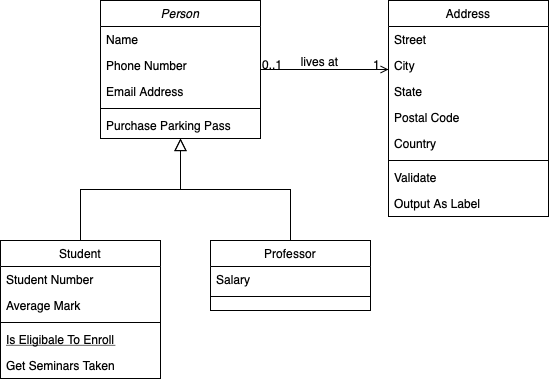

The diagram above was exported from draw.io. Its source (the exported page's mxGraphModel, read from the mxfile embedded in the PNG):
<mxGraphModel dx="1552" dy="1098" grid="1" gridSize="10" guides="1" tooltips="1" connect="1" arrows="1" fold="1" page="1" pageScale="1" pageWidth="827" pageHeight="1169" math="0" shadow="0">
  <root>
    <mxCell id="WIyWlLk6GJQsqaUBKTNV-0" />
    <mxCell id="WIyWlLk6GJQsqaUBKTNV-1" parent="WIyWlLk6GJQsqaUBKTNV-0" />
    <mxCell id="zkfFHV4jXpPFQw0GAbJ--0" value="Person" style="swimlane;fontStyle=2;align=center;verticalAlign=top;childLayout=stackLayout;horizontal=1;startSize=26;horizontalStack=0;resizeParent=1;resizeLast=0;collapsible=1;marginBottom=0;rounded=0;shadow=0;strokeWidth=1;" parent="WIyWlLk6GJQsqaUBKTNV-1" vertex="1">
      <mxGeometry x="220" y="120" width="160" height="138" as="geometry">
        <mxRectangle x="230" y="140" width="160" height="26" as="alternateBounds" />
      </mxGeometry>
    </mxCell>
    <mxCell id="zkfFHV4jXpPFQw0GAbJ--1" value="Name" style="text;align=left;verticalAlign=top;spacingLeft=4;spacingRight=4;overflow=hidden;rotatable=0;points=[[0,0.5],[1,0.5]];portConstraint=eastwest;" parent="zkfFHV4jXpPFQw0GAbJ--0" vertex="1">
      <mxGeometry y="26" width="160" height="26" as="geometry" />
    </mxCell>
    <mxCell id="zkfFHV4jXpPFQw0GAbJ--2" value="Phone Number" style="text;align=left;verticalAlign=top;spacingLeft=4;spacingRight=4;overflow=hidden;rotatable=0;points=[[0,0.5],[1,0.5]];portConstraint=eastwest;rounded=0;shadow=0;html=0;" parent="zkfFHV4jXpPFQw0GAbJ--0" vertex="1">
      <mxGeometry y="52" width="160" height="26" as="geometry" />
    </mxCell>
    <mxCell id="zkfFHV4jXpPFQw0GAbJ--3" value="Email Address" style="text;align=left;verticalAlign=top;spacingLeft=4;spacingRight=4;overflow=hidden;rotatable=0;points=[[0,0.5],[1,0.5]];portConstraint=eastwest;rounded=0;shadow=0;html=0;" parent="zkfFHV4jXpPFQw0GAbJ--0" vertex="1">
      <mxGeometry y="78" width="160" height="26" as="geometry" />
    </mxCell>
    <mxCell id="zkfFHV4jXpPFQw0GAbJ--4" value="" style="line;html=1;strokeWidth=1;align=left;verticalAlign=middle;spacingTop=-1;spacingLeft=3;spacingRight=3;rotatable=0;labelPosition=right;points=[];portConstraint=eastwest;" parent="zkfFHV4jXpPFQw0GAbJ--0" vertex="1">
      <mxGeometry y="104" width="160" height="8" as="geometry" />
    </mxCell>
    <mxCell id="zkfFHV4jXpPFQw0GAbJ--5" value="Purchase Parking Pass" style="text;align=left;verticalAlign=top;spacingLeft=4;spacingRight=4;overflow=hidden;rotatable=0;points=[[0,0.5],[1,0.5]];portConstraint=eastwest;" parent="zkfFHV4jXpPFQw0GAbJ--0" vertex="1">
      <mxGeometry y="112" width="160" height="26" as="geometry" />
    </mxCell>
    <mxCell id="zkfFHV4jXpPFQw0GAbJ--6" value="Student" style="swimlane;fontStyle=0;align=center;verticalAlign=top;childLayout=stackLayout;horizontal=1;startSize=26;horizontalStack=0;resizeParent=1;resizeLast=0;collapsible=1;marginBottom=0;rounded=0;shadow=0;strokeWidth=1;" parent="WIyWlLk6GJQsqaUBKTNV-1" vertex="1">
      <mxGeometry x="120" y="360" width="160" height="138" as="geometry">
        <mxRectangle x="130" y="380" width="160" height="26" as="alternateBounds" />
      </mxGeometry>
    </mxCell>
    <mxCell id="zkfFHV4jXpPFQw0GAbJ--7" value="Student Number" style="text;align=left;verticalAlign=top;spacingLeft=4;spacingRight=4;overflow=hidden;rotatable=0;points=[[0,0.5],[1,0.5]];portConstraint=eastwest;" parent="zkfFHV4jXpPFQw0GAbJ--6" vertex="1">
      <mxGeometry y="26" width="160" height="26" as="geometry" />
    </mxCell>
    <mxCell id="zkfFHV4jXpPFQw0GAbJ--8" value="Average Mark" style="text;align=left;verticalAlign=top;spacingLeft=4;spacingRight=4;overflow=hidden;rotatable=0;points=[[0,0.5],[1,0.5]];portConstraint=eastwest;rounded=0;shadow=0;html=0;" parent="zkfFHV4jXpPFQw0GAbJ--6" vertex="1">
      <mxGeometry y="52" width="160" height="26" as="geometry" />
    </mxCell>
    <mxCell id="zkfFHV4jXpPFQw0GAbJ--9" value="" style="line;html=1;strokeWidth=1;align=left;verticalAlign=middle;spacingTop=-1;spacingLeft=3;spacingRight=3;rotatable=0;labelPosition=right;points=[];portConstraint=eastwest;" parent="zkfFHV4jXpPFQw0GAbJ--6" vertex="1">
      <mxGeometry y="78" width="160" height="8" as="geometry" />
    </mxCell>
    <mxCell id="zkfFHV4jXpPFQw0GAbJ--10" value="Is Eligibale To Enroll" style="text;align=left;verticalAlign=top;spacingLeft=4;spacingRight=4;overflow=hidden;rotatable=0;points=[[0,0.5],[1,0.5]];portConstraint=eastwest;fontStyle=4" parent="zkfFHV4jXpPFQw0GAbJ--6" vertex="1">
      <mxGeometry y="86" width="160" height="26" as="geometry" />
    </mxCell>
    <mxCell id="zkfFHV4jXpPFQw0GAbJ--11" value="Get Seminars Taken" style="text;align=left;verticalAlign=top;spacingLeft=4;spacingRight=4;overflow=hidden;rotatable=0;points=[[0,0.5],[1,0.5]];portConstraint=eastwest;" parent="zkfFHV4jXpPFQw0GAbJ--6" vertex="1">
      <mxGeometry y="112" width="160" height="26" as="geometry" />
    </mxCell>
    <mxCell id="zkfFHV4jXpPFQw0GAbJ--12" value="" style="endArrow=block;endSize=10;endFill=0;shadow=0;strokeWidth=1;rounded=0;edgeStyle=elbowEdgeStyle;elbow=vertical;" parent="WIyWlLk6GJQsqaUBKTNV-1" source="zkfFHV4jXpPFQw0GAbJ--6" target="zkfFHV4jXpPFQw0GAbJ--0" edge="1">
      <mxGeometry width="160" relative="1" as="geometry">
        <mxPoint x="200" y="203" as="sourcePoint" />
        <mxPoint x="200" y="203" as="targetPoint" />
      </mxGeometry>
    </mxCell>
    <mxCell id="zkfFHV4jXpPFQw0GAbJ--13" value="Professor" style="swimlane;fontStyle=0;align=center;verticalAlign=top;childLayout=stackLayout;horizontal=1;startSize=26;horizontalStack=0;resizeParent=1;resizeLast=0;collapsible=1;marginBottom=0;rounded=0;shadow=0;strokeWidth=1;" parent="WIyWlLk6GJQsqaUBKTNV-1" vertex="1">
      <mxGeometry x="330" y="360" width="160" height="70" as="geometry">
        <mxRectangle x="340" y="380" width="170" height="26" as="alternateBounds" />
      </mxGeometry>
    </mxCell>
    <mxCell id="zkfFHV4jXpPFQw0GAbJ--14" value="Salary" style="text;align=left;verticalAlign=top;spacingLeft=4;spacingRight=4;overflow=hidden;rotatable=0;points=[[0,0.5],[1,0.5]];portConstraint=eastwest;" parent="zkfFHV4jXpPFQw0GAbJ--13" vertex="1">
      <mxGeometry y="26" width="160" height="26" as="geometry" />
    </mxCell>
    <mxCell id="zkfFHV4jXpPFQw0GAbJ--15" value="" style="line;html=1;strokeWidth=1;align=left;verticalAlign=middle;spacingTop=-1;spacingLeft=3;spacingRight=3;rotatable=0;labelPosition=right;points=[];portConstraint=eastwest;" parent="zkfFHV4jXpPFQw0GAbJ--13" vertex="1">
      <mxGeometry y="52" width="160" height="8" as="geometry" />
    </mxCell>
    <mxCell id="zkfFHV4jXpPFQw0GAbJ--16" value="" style="endArrow=block;endSize=10;endFill=0;shadow=0;strokeWidth=1;rounded=0;edgeStyle=elbowEdgeStyle;elbow=vertical;" parent="WIyWlLk6GJQsqaUBKTNV-1" source="zkfFHV4jXpPFQw0GAbJ--13" target="zkfFHV4jXpPFQw0GAbJ--0" edge="1">
      <mxGeometry width="160" relative="1" as="geometry">
        <mxPoint x="210" y="373" as="sourcePoint" />
        <mxPoint x="310" y="271" as="targetPoint" />
      </mxGeometry>
    </mxCell>
    <mxCell id="zkfFHV4jXpPFQw0GAbJ--17" value="Address" style="swimlane;fontStyle=0;align=center;verticalAlign=top;childLayout=stackLayout;horizontal=1;startSize=26;horizontalStack=0;resizeParent=1;resizeLast=0;collapsible=1;marginBottom=0;rounded=0;shadow=0;strokeWidth=1;" parent="WIyWlLk6GJQsqaUBKTNV-1" vertex="1">
      <mxGeometry x="508" y="120" width="160" height="216" as="geometry">
        <mxRectangle x="550" y="140" width="160" height="26" as="alternateBounds" />
      </mxGeometry>
    </mxCell>
    <mxCell id="zkfFHV4jXpPFQw0GAbJ--18" value="Street" style="text;align=left;verticalAlign=top;spacingLeft=4;spacingRight=4;overflow=hidden;rotatable=0;points=[[0,0.5],[1,0.5]];portConstraint=eastwest;" parent="zkfFHV4jXpPFQw0GAbJ--17" vertex="1">
      <mxGeometry y="26" width="160" height="26" as="geometry" />
    </mxCell>
    <mxCell id="zkfFHV4jXpPFQw0GAbJ--19" value="City" style="text;align=left;verticalAlign=top;spacingLeft=4;spacingRight=4;overflow=hidden;rotatable=0;points=[[0,0.5],[1,0.5]];portConstraint=eastwest;rounded=0;shadow=0;html=0;" parent="zkfFHV4jXpPFQw0GAbJ--17" vertex="1">
      <mxGeometry y="52" width="160" height="26" as="geometry" />
    </mxCell>
    <mxCell id="zkfFHV4jXpPFQw0GAbJ--20" value="State" style="text;align=left;verticalAlign=top;spacingLeft=4;spacingRight=4;overflow=hidden;rotatable=0;points=[[0,0.5],[1,0.5]];portConstraint=eastwest;rounded=0;shadow=0;html=0;" parent="zkfFHV4jXpPFQw0GAbJ--17" vertex="1">
      <mxGeometry y="78" width="160" height="26" as="geometry" />
    </mxCell>
    <mxCell id="zkfFHV4jXpPFQw0GAbJ--21" value="Postal Code" style="text;align=left;verticalAlign=top;spacingLeft=4;spacingRight=4;overflow=hidden;rotatable=0;points=[[0,0.5],[1,0.5]];portConstraint=eastwest;rounded=0;shadow=0;html=0;" parent="zkfFHV4jXpPFQw0GAbJ--17" vertex="1">
      <mxGeometry y="104" width="160" height="26" as="geometry" />
    </mxCell>
    <mxCell id="zkfFHV4jXpPFQw0GAbJ--22" value="Country" style="text;align=left;verticalAlign=top;spacingLeft=4;spacingRight=4;overflow=hidden;rotatable=0;points=[[0,0.5],[1,0.5]];portConstraint=eastwest;rounded=0;shadow=0;html=0;" parent="zkfFHV4jXpPFQw0GAbJ--17" vertex="1">
      <mxGeometry y="130" width="160" height="26" as="geometry" />
    </mxCell>
    <mxCell id="zkfFHV4jXpPFQw0GAbJ--23" value="" style="line;html=1;strokeWidth=1;align=left;verticalAlign=middle;spacingTop=-1;spacingLeft=3;spacingRight=3;rotatable=0;labelPosition=right;points=[];portConstraint=eastwest;" parent="zkfFHV4jXpPFQw0GAbJ--17" vertex="1">
      <mxGeometry y="156" width="160" height="8" as="geometry" />
    </mxCell>
    <mxCell id="zkfFHV4jXpPFQw0GAbJ--24" value="Validate" style="text;align=left;verticalAlign=top;spacingLeft=4;spacingRight=4;overflow=hidden;rotatable=0;points=[[0,0.5],[1,0.5]];portConstraint=eastwest;" parent="zkfFHV4jXpPFQw0GAbJ--17" vertex="1">
      <mxGeometry y="164" width="160" height="26" as="geometry" />
    </mxCell>
    <mxCell id="zkfFHV4jXpPFQw0GAbJ--25" value="Output As Label" style="text;align=left;verticalAlign=top;spacingLeft=4;spacingRight=4;overflow=hidden;rotatable=0;points=[[0,0.5],[1,0.5]];portConstraint=eastwest;" parent="zkfFHV4jXpPFQw0GAbJ--17" vertex="1">
      <mxGeometry y="190" width="160" height="26" as="geometry" />
    </mxCell>
    <mxCell id="zkfFHV4jXpPFQw0GAbJ--26" value="" style="endArrow=open;shadow=0;strokeWidth=1;rounded=0;endFill=1;edgeStyle=elbowEdgeStyle;elbow=vertical;" parent="WIyWlLk6GJQsqaUBKTNV-1" source="zkfFHV4jXpPFQw0GAbJ--0" target="zkfFHV4jXpPFQw0GAbJ--17" edge="1">
      <mxGeometry x="0.5" y="41" relative="1" as="geometry">
        <mxPoint x="380" y="192" as="sourcePoint" />
        <mxPoint x="540" y="192" as="targetPoint" />
        <mxPoint x="-40" y="32" as="offset" />
      </mxGeometry>
    </mxCell>
    <mxCell id="zkfFHV4jXpPFQw0GAbJ--27" value="0..1" style="resizable=0;align=left;verticalAlign=bottom;labelBackgroundColor=none;fontSize=12;" parent="zkfFHV4jXpPFQw0GAbJ--26" connectable="0" vertex="1">
      <mxGeometry x="-1" relative="1" as="geometry">
        <mxPoint y="4" as="offset" />
      </mxGeometry>
    </mxCell>
    <mxCell id="zkfFHV4jXpPFQw0GAbJ--28" value="1" style="resizable=0;align=right;verticalAlign=bottom;labelBackgroundColor=none;fontSize=12;" parent="zkfFHV4jXpPFQw0GAbJ--26" connectable="0" vertex="1">
      <mxGeometry x="1" relative="1" as="geometry">
        <mxPoint x="-7" y="4" as="offset" />
      </mxGeometry>
    </mxCell>
    <mxCell id="zkfFHV4jXpPFQw0GAbJ--29" value="lives at" style="text;html=1;resizable=0;points=[];;align=center;verticalAlign=middle;labelBackgroundColor=none;rounded=0;shadow=0;strokeWidth=1;fontSize=12;" parent="zkfFHV4jXpPFQw0GAbJ--26" vertex="1" connectable="0">
      <mxGeometry x="0.5" y="49" relative="1" as="geometry">
        <mxPoint x="-38" y="40" as="offset" />
      </mxGeometry>
    </mxCell>
  </root>
</mxGraphModel>